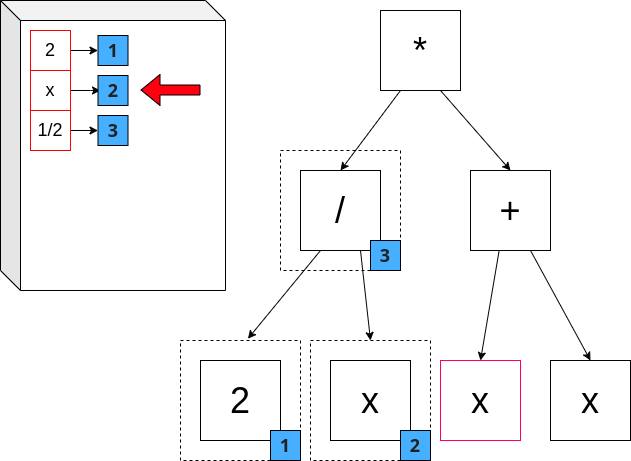

The diagram above was exported from draw.io. Its source (the exported page's mxGraphModel, read from the mxfile embedded in the PNG):
<mxGraphModel dx="928" dy="576" grid="1" gridSize="10" guides="1" tooltips="1" connect="1" arrows="1" fold="1" page="1" pageScale="1" pageWidth="827" pageHeight="1169" math="0" shadow="0">
  <root>
    <mxCell id="0" />
    <mxCell id="1" parent="0" />
    <mxCell id="7mrmS5B8MC2JG-f--t6X-25" value="" style="rounded=0;whiteSpace=wrap;html=1;fillColor=none;dashed=1;" vertex="1" parent="1">
      <mxGeometry x="300" y="180" width="120" height="120" as="geometry" />
    </mxCell>
    <mxCell id="7mrmS5B8MC2JG-f--t6X-1" value="" style="rounded=0;whiteSpace=wrap;html=1;fillColor=none;dashed=1;" vertex="1" parent="1">
      <mxGeometry x="330" y="370" width="120" height="120" as="geometry" />
    </mxCell>
    <mxCell id="7mrmS5B8MC2JG-f--t6X-2" value="" style="rounded=0;whiteSpace=wrap;html=1;fillColor=none;dashed=1;" vertex="1" parent="1">
      <mxGeometry x="200" y="370" width="120" height="120" as="geometry" />
    </mxCell>
    <mxCell id="7mrmS5B8MC2JG-f--t6X-3" value="&lt;font style=&quot;font-size: 36px;&quot;&gt;/&lt;/font&gt;" style="whiteSpace=wrap;html=1;aspect=fixed;fillColor=none;strokeColor=#050000;" vertex="1" parent="1">
      <mxGeometry x="320" y="200" width="80" height="80" as="geometry" />
    </mxCell>
    <mxCell id="7mrmS5B8MC2JG-f--t6X-4" value="&lt;font style=&quot;font-size: 36px;&quot;&gt;2&lt;/font&gt;" style="whiteSpace=wrap;html=1;aspect=fixed;fillColor=none;strokeColor=#000000;" vertex="1" parent="1">
      <mxGeometry x="220" y="390" width="80" height="80" as="geometry" />
    </mxCell>
    <mxCell id="7mrmS5B8MC2JG-f--t6X-5" value="&lt;font style=&quot;font-size: 36px;&quot;&gt;x&lt;/font&gt;" style="whiteSpace=wrap;html=1;aspect=fixed;fillColor=none;strokeColor=#FF0055;" vertex="1" parent="1">
      <mxGeometry x="460" y="390" width="80" height="80" as="geometry" />
    </mxCell>
    <mxCell id="7mrmS5B8MC2JG-f--t6X-6" value="&lt;font style=&quot;font-size: 36px;&quot;&gt;*&lt;/font&gt;" style="whiteSpace=wrap;html=1;aspect=fixed;fillColor=none;strokeColor=#030303;" vertex="1" parent="1">
      <mxGeometry x="400" y="40" width="80" height="80" as="geometry" />
    </mxCell>
    <mxCell id="7mrmS5B8MC2JG-f--t6X-7" value="&lt;font style=&quot;font-size: 36px;&quot;&gt;+&lt;/font&gt;" style="whiteSpace=wrap;html=1;aspect=fixed;fillColor=none;strokeColor=#030303;" vertex="1" parent="1">
      <mxGeometry x="490" y="200" width="80" height="80" as="geometry" />
    </mxCell>
    <mxCell id="7mrmS5B8MC2JG-f--t6X-8" value="" style="endArrow=classic;html=1;rounded=0;entryX=0.5;entryY=0;entryDx=0;entryDy=0;exitX=0.25;exitY=1;exitDx=0;exitDy=0;strokeColor=#030303;" edge="1" parent="1" source="7mrmS5B8MC2JG-f--t6X-6" target="7mrmS5B8MC2JG-f--t6X-3">
      <mxGeometry width="50" height="50" relative="1" as="geometry">
        <mxPoint x="450" y="200" as="sourcePoint" />
        <mxPoint x="360" y="180" as="targetPoint" />
      </mxGeometry>
    </mxCell>
    <mxCell id="7mrmS5B8MC2JG-f--t6X-9" value="" style="endArrow=classic;html=1;rounded=0;entryX=0.5;entryY=0;entryDx=0;entryDy=0;exitX=0.75;exitY=1;exitDx=0;exitDy=0;strokeColor=#030303;" edge="1" parent="1" source="7mrmS5B8MC2JG-f--t6X-6" target="7mrmS5B8MC2JG-f--t6X-7">
      <mxGeometry width="50" height="50" relative="1" as="geometry">
        <mxPoint x="430" y="130" as="sourcePoint" />
        <mxPoint x="556.56" y="174" as="targetPoint" />
      </mxGeometry>
    </mxCell>
    <mxCell id="7mrmS5B8MC2JG-f--t6X-10" value="" style="endArrow=classic;html=1;rounded=0;entryX=0.562;entryY=-0.015;entryDx=0;entryDy=0;exitX=0.25;exitY=1;exitDx=0;exitDy=0;strokeColor=#030303;entryPerimeter=0;" edge="1" parent="1" source="7mrmS5B8MC2JG-f--t6X-3" target="7mrmS5B8MC2JG-f--t6X-2">
      <mxGeometry width="50" height="50" relative="1" as="geometry">
        <mxPoint x="380" y="310" as="sourcePoint" />
        <mxPoint x="330" y="380" as="targetPoint" />
      </mxGeometry>
    </mxCell>
    <mxCell id="7mrmS5B8MC2JG-f--t6X-11" value="" style="endArrow=classic;html=1;rounded=0;exitX=0.75;exitY=1;exitDx=0;exitDy=0;strokeColor=#030303;entryX=0.5;entryY=0;entryDx=0;entryDy=0;" edge="1" parent="1" source="7mrmS5B8MC2JG-f--t6X-3" target="7mrmS5B8MC2JG-f--t6X-1">
      <mxGeometry width="50" height="50" relative="1" as="geometry">
        <mxPoint x="350" y="290" as="sourcePoint" />
        <mxPoint x="450" y="370" as="targetPoint" />
      </mxGeometry>
    </mxCell>
    <mxCell id="7mrmS5B8MC2JG-f--t6X-12" value="" style="endArrow=classic;html=1;rounded=0;entryX=0.5;entryY=0;entryDx=0;entryDy=0;exitX=0.357;exitY=1.006;exitDx=0;exitDy=0;exitPerimeter=0;strokeColor=#030303;" edge="1" parent="1" source="7mrmS5B8MC2JG-f--t6X-7" target="7mrmS5B8MC2JG-f--t6X-5">
      <mxGeometry width="50" height="50" relative="1" as="geometry">
        <mxPoint x="350" y="290" as="sourcePoint" />
        <mxPoint x="530" y="380" as="targetPoint" />
      </mxGeometry>
    </mxCell>
    <mxCell id="7mrmS5B8MC2JG-f--t6X-13" value="" style="endArrow=classic;html=1;rounded=0;exitX=0.75;exitY=1;exitDx=0;exitDy=0;strokeColor=#030303;entryX=0.5;entryY=0;entryDx=0;entryDy=0;" edge="1" parent="1" source="7mrmS5B8MC2JG-f--t6X-7" target="7mrmS5B8MC2JG-f--t6X-15">
      <mxGeometry width="50" height="50" relative="1" as="geometry">
        <mxPoint x="578" y="290" as="sourcePoint" />
        <mxPoint x="640" y="340" as="targetPoint" />
      </mxGeometry>
    </mxCell>
    <mxCell id="7mrmS5B8MC2JG-f--t6X-14" value="&lt;font style=&quot;font-size: 36px;&quot;&gt;x&lt;/font&gt;" style="whiteSpace=wrap;html=1;aspect=fixed;fillColor=none;strokeColor=#000000;" vertex="1" parent="1">
      <mxGeometry x="350" y="390" width="80" height="80" as="geometry" />
    </mxCell>
    <mxCell id="7mrmS5B8MC2JG-f--t6X-15" value="&lt;font style=&quot;font-size: 36px;&quot;&gt;x&lt;/font&gt;" style="whiteSpace=wrap;html=1;aspect=fixed;fillColor=none;strokeColor=#030303;" vertex="1" parent="1">
      <mxGeometry x="570" y="390" width="80" height="80" as="geometry" />
    </mxCell>
    <mxCell id="7mrmS5B8MC2JG-f--t6X-16" value="&lt;b style=&quot;color: rgb(32, 33, 34); font-family: &amp;quot;SBL BibLit&amp;quot;, &amp;quot;SBL Greek&amp;quot;, &amp;quot;New Athena Unicode&amp;quot;, &amp;quot;EB Garamond&amp;quot;, &amp;quot;EB Garamond 12&amp;quot;, &amp;quot;Foulis Greek&amp;quot;, &amp;quot;Garamond Libre&amp;quot;, &amp;quot;Noto Sans&amp;quot;, &amp;quot;Noto Serif&amp;quot;, Cardo, &amp;quot;Gentium Plus&amp;quot;, &amp;quot;Gentium Book Plus&amp;quot;, Garamond, &amp;quot;Palatino Linotype&amp;quot;, &amp;quot;DejaVu Sans&amp;quot;, &amp;quot;DejaVu Serif&amp;quot;, FreeSerif, FreeSans, &amp;quot;Arial Unicode MS&amp;quot;, &amp;quot;Lucida Sans Unicode&amp;quot;, &amp;quot;Lucida Grande&amp;quot;, Code2000, sans-serif; text-align: start;&quot;&gt;&lt;font style=&quot;font-size: 18px; background-color: rgb(71, 175, 255);&quot;&gt;1&lt;/font&gt;&lt;/b&gt;" style="whiteSpace=wrap;html=1;aspect=fixed;fillColor=#47AFFF;strokeColor=default;" vertex="1" parent="1">
      <mxGeometry x="290" y="460" width="30" height="30" as="geometry" />
    </mxCell>
    <mxCell id="7mrmS5B8MC2JG-f--t6X-17" value="" style="shape=cube;whiteSpace=wrap;html=1;boundedLbl=1;backgroundOutline=1;darkOpacity=0.05;darkOpacity2=0.1;" vertex="1" parent="1">
      <mxGeometry x="20" y="30" width="225" height="290" as="geometry" />
    </mxCell>
    <mxCell id="7mrmS5B8MC2JG-f--t6X-18" style="edgeStyle=orthogonalEdgeStyle;rounded=0;orthogonalLoop=1;jettySize=auto;html=1;exitX=1;exitY=0.5;exitDx=0;exitDy=0;" edge="1" parent="1" source="7mrmS5B8MC2JG-f--t6X-19" target="7mrmS5B8MC2JG-f--t6X-20">
      <mxGeometry relative="1" as="geometry" />
    </mxCell>
    <mxCell id="7mrmS5B8MC2JG-f--t6X-19" value="&lt;font style=&quot;font-size: 18px;&quot;&gt;2&lt;/font&gt;" style="whiteSpace=wrap;html=1;aspect=fixed;fillColor=none;strokeColor=#FF0000;" vertex="1" parent="1">
      <mxGeometry x="50" y="60" width="40" height="40" as="geometry" />
    </mxCell>
    <mxCell id="7mrmS5B8MC2JG-f--t6X-20" value="&lt;b style=&quot;color: rgb(32, 33, 34); font-family: &amp;quot;SBL BibLit&amp;quot;, &amp;quot;SBL Greek&amp;quot;, &amp;quot;New Athena Unicode&amp;quot;, &amp;quot;EB Garamond&amp;quot;, &amp;quot;EB Garamond 12&amp;quot;, &amp;quot;Foulis Greek&amp;quot;, &amp;quot;Garamond Libre&amp;quot;, &amp;quot;Noto Sans&amp;quot;, &amp;quot;Noto Serif&amp;quot;, Cardo, &amp;quot;Gentium Plus&amp;quot;, &amp;quot;Gentium Book Plus&amp;quot;, Garamond, &amp;quot;Palatino Linotype&amp;quot;, &amp;quot;DejaVu Sans&amp;quot;, &amp;quot;DejaVu Serif&amp;quot;, FreeSerif, FreeSans, &amp;quot;Arial Unicode MS&amp;quot;, &amp;quot;Lucida Sans Unicode&amp;quot;, &amp;quot;Lucida Grande&amp;quot;, Code2000, sans-serif; text-align: start;&quot;&gt;&lt;font style=&quot;font-size: 18px; background-color: rgb(71, 175, 255);&quot;&gt;1&lt;/font&gt;&lt;/b&gt;" style="whiteSpace=wrap;html=1;aspect=fixed;fillColor=#47AFFF;strokeColor=default;" vertex="1" parent="1">
      <mxGeometry x="117.5" y="65" width="30" height="30" as="geometry" />
    </mxCell>
    <mxCell id="7mrmS5B8MC2JG-f--t6X-21" value="&lt;b style=&quot;color: rgb(32, 33, 34); font-family: &amp;quot;SBL BibLit&amp;quot;, &amp;quot;SBL Greek&amp;quot;, &amp;quot;New Athena Unicode&amp;quot;, &amp;quot;EB Garamond&amp;quot;, &amp;quot;EB Garamond 12&amp;quot;, &amp;quot;Foulis Greek&amp;quot;, &amp;quot;Garamond Libre&amp;quot;, &amp;quot;Noto Sans&amp;quot;, &amp;quot;Noto Serif&amp;quot;, Cardo, &amp;quot;Gentium Plus&amp;quot;, &amp;quot;Gentium Book Plus&amp;quot;, Garamond, &amp;quot;Palatino Linotype&amp;quot;, &amp;quot;DejaVu Sans&amp;quot;, &amp;quot;DejaVu Serif&amp;quot;, FreeSerif, FreeSans, &amp;quot;Arial Unicode MS&amp;quot;, &amp;quot;Lucida Sans Unicode&amp;quot;, &amp;quot;Lucida Grande&amp;quot;, Code2000, sans-serif; text-align: start;&quot;&gt;&lt;font style=&quot;font-size: 18px; background-color: rgb(71, 175, 255);&quot;&gt;2&lt;/font&gt;&lt;/b&gt;" style="whiteSpace=wrap;html=1;aspect=fixed;fillColor=#47AFFF;strokeColor=default;" vertex="1" parent="1">
      <mxGeometry x="420" y="460" width="30" height="30" as="geometry" />
    </mxCell>
    <mxCell id="7mrmS5B8MC2JG-f--t6X-22" style="edgeStyle=orthogonalEdgeStyle;rounded=0;orthogonalLoop=1;jettySize=auto;html=1;" edge="1" parent="1" source="7mrmS5B8MC2JG-f--t6X-23">
      <mxGeometry relative="1" as="geometry">
        <mxPoint x="120" y="120" as="targetPoint" />
      </mxGeometry>
    </mxCell>
    <mxCell id="7mrmS5B8MC2JG-f--t6X-23" value="&lt;font style=&quot;font-size: 18px;&quot;&gt;x&lt;/font&gt;" style="whiteSpace=wrap;html=1;aspect=fixed;fillColor=none;strokeColor=#FF0000;" vertex="1" parent="1">
      <mxGeometry x="50" y="100" width="40" height="40" as="geometry" />
    </mxCell>
    <mxCell id="7mrmS5B8MC2JG-f--t6X-24" value="&lt;b style=&quot;color: rgb(32, 33, 34); font-family: &amp;quot;SBL BibLit&amp;quot;, &amp;quot;SBL Greek&amp;quot;, &amp;quot;New Athena Unicode&amp;quot;, &amp;quot;EB Garamond&amp;quot;, &amp;quot;EB Garamond 12&amp;quot;, &amp;quot;Foulis Greek&amp;quot;, &amp;quot;Garamond Libre&amp;quot;, &amp;quot;Noto Sans&amp;quot;, &amp;quot;Noto Serif&amp;quot;, Cardo, &amp;quot;Gentium Plus&amp;quot;, &amp;quot;Gentium Book Plus&amp;quot;, Garamond, &amp;quot;Palatino Linotype&amp;quot;, &amp;quot;DejaVu Sans&amp;quot;, &amp;quot;DejaVu Serif&amp;quot;, FreeSerif, FreeSans, &amp;quot;Arial Unicode MS&amp;quot;, &amp;quot;Lucida Sans Unicode&amp;quot;, &amp;quot;Lucida Grande&amp;quot;, Code2000, sans-serif; text-align: start;&quot;&gt;&lt;font style=&quot;font-size: 18px; background-color: rgb(71, 175, 255);&quot;&gt;2&lt;/font&gt;&lt;/b&gt;" style="whiteSpace=wrap;html=1;aspect=fixed;fillColor=#47AFFF;strokeColor=default;" vertex="1" parent="1">
      <mxGeometry x="117.5" y="105" width="30" height="30" as="geometry" />
    </mxCell>
    <mxCell id="7mrmS5B8MC2JG-f--t6X-26" style="edgeStyle=orthogonalEdgeStyle;rounded=0;orthogonalLoop=1;jettySize=auto;html=1;exitX=1;exitY=0.5;exitDx=0;exitDy=0;entryX=0;entryY=0.5;entryDx=0;entryDy=0;" edge="1" parent="1" source="7mrmS5B8MC2JG-f--t6X-27" target="7mrmS5B8MC2JG-f--t6X-28">
      <mxGeometry relative="1" as="geometry" />
    </mxCell>
    <mxCell id="7mrmS5B8MC2JG-f--t6X-27" value="&lt;font style=&quot;font-size: 18px;&quot;&gt;1/2&lt;/font&gt;" style="whiteSpace=wrap;html=1;aspect=fixed;fillColor=none;strokeColor=#FF0000;" vertex="1" parent="1">
      <mxGeometry x="50" y="140" width="40" height="40" as="geometry" />
    </mxCell>
    <mxCell id="7mrmS5B8MC2JG-f--t6X-28" value="&lt;b style=&quot;color: rgb(32, 33, 34); font-family: &amp;quot;SBL BibLit&amp;quot;, &amp;quot;SBL Greek&amp;quot;, &amp;quot;New Athena Unicode&amp;quot;, &amp;quot;EB Garamond&amp;quot;, &amp;quot;EB Garamond 12&amp;quot;, &amp;quot;Foulis Greek&amp;quot;, &amp;quot;Garamond Libre&amp;quot;, &amp;quot;Noto Sans&amp;quot;, &amp;quot;Noto Serif&amp;quot;, Cardo, &amp;quot;Gentium Plus&amp;quot;, &amp;quot;Gentium Book Plus&amp;quot;, Garamond, &amp;quot;Palatino Linotype&amp;quot;, &amp;quot;DejaVu Sans&amp;quot;, &amp;quot;DejaVu Serif&amp;quot;, FreeSerif, FreeSans, &amp;quot;Arial Unicode MS&amp;quot;, &amp;quot;Lucida Sans Unicode&amp;quot;, &amp;quot;Lucida Grande&amp;quot;, Code2000, sans-serif; text-align: start;&quot;&gt;&lt;font style=&quot;font-size: 18px; background-color: rgb(71, 175, 255);&quot;&gt;3&lt;/font&gt;&lt;/b&gt;" style="whiteSpace=wrap;html=1;aspect=fixed;fillColor=#47AFFF;strokeColor=default;" vertex="1" parent="1">
      <mxGeometry x="117.5" y="145" width="30" height="30" as="geometry" />
    </mxCell>
    <mxCell id="7mrmS5B8MC2JG-f--t6X-29" value="&lt;b style=&quot;color: rgb(32, 33, 34); font-family: &amp;quot;SBL BibLit&amp;quot;, &amp;quot;SBL Greek&amp;quot;, &amp;quot;New Athena Unicode&amp;quot;, &amp;quot;EB Garamond&amp;quot;, &amp;quot;EB Garamond 12&amp;quot;, &amp;quot;Foulis Greek&amp;quot;, &amp;quot;Garamond Libre&amp;quot;, &amp;quot;Noto Sans&amp;quot;, &amp;quot;Noto Serif&amp;quot;, Cardo, &amp;quot;Gentium Plus&amp;quot;, &amp;quot;Gentium Book Plus&amp;quot;, Garamond, &amp;quot;Palatino Linotype&amp;quot;, &amp;quot;DejaVu Sans&amp;quot;, &amp;quot;DejaVu Serif&amp;quot;, FreeSerif, FreeSans, &amp;quot;Arial Unicode MS&amp;quot;, &amp;quot;Lucida Sans Unicode&amp;quot;, &amp;quot;Lucida Grande&amp;quot;, Code2000, sans-serif; text-align: start;&quot;&gt;&lt;font style=&quot;font-size: 18px; background-color: rgb(71, 175, 255);&quot;&gt;3&lt;/font&gt;&lt;/b&gt;" style="whiteSpace=wrap;html=1;aspect=fixed;fillColor=#47AFFF;strokeColor=default;" vertex="1" parent="1">
      <mxGeometry x="390" y="270" width="30" height="30" as="geometry" />
    </mxCell>
    <mxCell id="7mrmS5B8MC2JG-f--t6X-32" value="" style="shape=flexArrow;endArrow=classic;html=1;rounded=0;fillColor=#FF0011;" edge="1" parent="1">
      <mxGeometry width="50" height="50" relative="1" as="geometry">
        <mxPoint x="220" y="119.5" as="sourcePoint" />
        <mxPoint x="160" y="119.5" as="targetPoint" />
      </mxGeometry>
    </mxCell>
  </root>
</mxGraphModel>